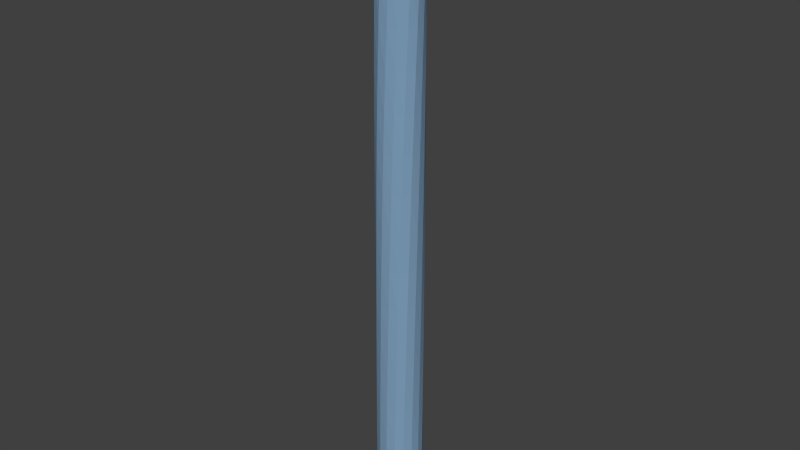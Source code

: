 # Source: Tower1.blend  (saved by Blender 2.67.0; exported with 4.5.12 LTS)
import bpy
from mathutils import Matrix  # noqa: F401  (used for matrix-valued properties, if any)

bpy.ops.wm.read_factory_settings(use_empty=True)
scene = bpy.context.scene
scene.name = 'Scene'

# ---- collections
col_collection_1 = bpy.data.collections.new('Collection 1'); scene.collection.children.link(col_collection_1)

# ---- materials (node trees are filled in below, after node groups)
mat_tower1 = bpy.data.materials.new('Tower1')
mat_tower1.alpha_threshold = 0.0
mat_tower1.use_transparent_shadow = False
mat_tower1.diffuse_color = (0.2115, 0.3483, 0.5062, 1.0)
mat_tower1.roughness = 0.5
mat_tower1.line_color = (0.0, 0.0, 0.0, 1.0)

# ---- material node trees

# ---- world
world_world = bpy.data.worlds.new('World'); scene.world = world_world
world_world.color = (0.05088, 0.05088, 0.05088)
world_world.use_sun_shadow = False
world_world.sun_shadow_jitter_overblur = 0.0
world_world.cycles.sampling_method = 'MANUAL'
world_world.cycles.sample_map_resolution = 256

# ---- meshes
me_cube = bpy.data.meshes.new('Cube')
me_cube.from_pydata([(0.2809, 0.2809, 0.0), (0.2809, -0.2809, 0.0), (-0.2809, -0.2809, 0.0), (-0.2809, 0.2809, 0.0), (-0.02188, 0.3967, 7.008), (0.3967, 0.02188, 7.008), (0.02188, -0.3967, 7.008), (-0.3967, -0.02188, 7.008), (0.2449, 0.3129, 1.752), (0.1869, 0.3506, 3.504), (0.1112, 0.3814, 5.256), (0.3129, -0.2449, 1.752), (0.3506, -0.1869, 3.504), (0.3814, -0.1112, 5.256), (-0.2449, -0.3129, 1.752), (-0.1869, -0.3506, 3.504), (-0.1112, -0.3814, 5.256), (-0.3129, 0.2449, 1.752), (-0.3506, 0.1869, 3.504), (-0.3814, 0.1112, 5.256)], [], [(0, 1, 2, 3), (4, 7, 6, 5), (10, 4, 5, 13), (13, 5, 6, 16), (16, 6, 7, 19), (8, 0, 3, 17), (0, 8, 11, 1), (8, 9, 12, 11), (9, 10, 13, 12), (1, 11, 14, 2), (11, 12, 15, 14), (12, 13, 16, 15), (2, 14, 17, 3), (14, 15, 18, 17), (15, 16, 19, 18), (4, 10, 19, 7), (10, 9, 18, 19), (9, 8, 17, 18)])
_k = {(0, 1): 1.0, (0, 3): 1.0, (1, 2): 1.0, (2, 3): 1.0, (4, 5): 1.0, (4, 7): 1.0, (5, 6): 1.0, (6, 7): 1.0}
me_cube.attributes.new('crease_edge', 'FLOAT', 'EDGE').data.foreach_set('value', [_k.get((min(e.vertices), max(e.vertices)), 0.0) for e in me_cube.edges])
me_cube.materials.append(mat_tower1)
me_cube.use_remesh_preserve_volume = False
me_cube.use_remesh_preserve_attributes = False
me_cube.use_mirror_vertex_groups = False
me_cube.update()

# ---- objects
ob_tower1 = bpy.data.objects.new('Tower1', me_cube)

# ---- transforms, parenting, visibility, modifiers, constraints
ob_tower1.location = (0.0, 0.0, 0.0)
ob_tower1.lock_rotations_4d = False
ob_tower1.empty_display_type = 'ARROWS'
ob_tower1.lineart.crease_threshold = 0.0
_m = ob_tower1.modifiers.new('Subsurf', 'SUBSURF')
_m.uv_smooth = 'PRESERVE_CORNERS'
_m.quality = 2
_m.show_only_control_edges = False

# ---- collection membership
col_collection_1.objects.link(ob_tower1)

# ---- scene / render settings (as saved in the file)
scene.frame_start = 1; scene.frame_end = 250; scene.frame_set(1)
scene.render.engine = 'BLENDER_EEVEE_NEXT'
scene.render.image_settings.compression = 90
scene.render.resolution_percentage = 50
scene.render.dither_intensity = 0.0
scene.cycles.use_denoising = False
scene.cycles.samples = 10
scene.cycles.sampling_pattern = 'TABULATED_SOBOL'
scene.cycles.light_sampling_threshold = 0.0
scene.cycles.use_adaptive_sampling = False
scene.cycles.use_light_tree = False
scene.cycles.blur_glossy = 0.0
scene.cycles.volume_bounces = 1
scene.cycles.pixel_filter_type = 'GAUSSIAN'
scene.cycles.sample_clamp_indirect = 0.0
scene.view_settings.view_transform = 'Standard'
bpy.context.view_layer.update()

# ---- added for rendering (the .blend has no active camera and no usable light): camera, sun
cam_auto = bpy.data.cameras.new('AutoCamera')
cam_auto.lens = 50.0
cam_auto.sensor_width = 36.0
cam_auto.clip_end = 1000.0
ob_auto_camera = bpy.data.objects.new('AutoCamera', cam_auto)
scene.collection.objects.link(ob_auto_camera)
ob_auto_camera.location = (6.5665, -7.8798, 8.75717)
ob_auto_camera.rotation_euler = (1.09748, -7.21219e-08, 0.694738)
scene.camera = ob_auto_camera
light_auto_sun = bpy.data.lights.new('AutoSun', 'SUN')
light_auto_sun.energy = 3.0
light_auto_sun.angle = 0.0523599
ob_auto_sun = bpy.data.objects.new('AutoSun', light_auto_sun)
scene.collection.objects.link(ob_auto_sun)
ob_auto_sun.rotation_euler = (0.872665, 0.174533, 0.523599)
bpy.context.view_layer.update()
